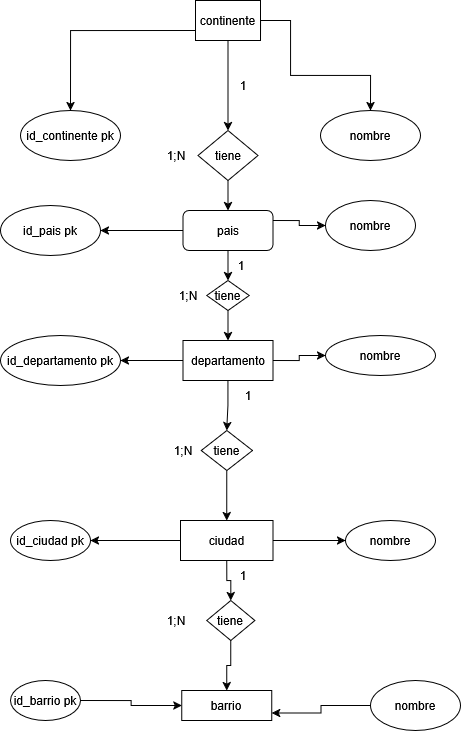

The diagram above was exported from draw.io. Its source (the exported page's mxGraphModel, read from the mxfile embedded in the PNG):
<mxGraphModel dx="1373" dy="751" grid="1" gridSize="10" guides="1" tooltips="1" connect="1" arrows="1" fold="1" page="1" pageScale="1" pageWidth="850" pageHeight="1100" math="0" shadow="0">
  <root>
    <mxCell id="0" />
    <mxCell id="1" parent="0" />
    <mxCell id="Jw8oQJ2yei-n2ppalcCj-23" edge="1" parent="1" source="Jw8oQJ2yei-n2ppalcCj-1" style="edgeStyle=orthogonalEdgeStyle;rounded=0;orthogonalLoop=1;jettySize=auto;html=1;exitX=0.5;exitY=1;exitDx=0;exitDy=0;entryX=0.5;entryY=0;entryDx=0;entryDy=0;" target="Jw8oQJ2yei-n2ppalcCj-22">
      <mxGeometry relative="1" as="geometry" />
    </mxCell>
    <mxCell id="Jw8oQJ2yei-n2ppalcCj-25" edge="1" parent="1" source="Jw8oQJ2yei-n2ppalcCj-1" style="edgeStyle=orthogonalEdgeStyle;rounded=0;orthogonalLoop=1;jettySize=auto;html=1;exitX=1;exitY=1;exitDx=0;exitDy=0;" target="Jw8oQJ2yei-n2ppalcCj-8">
      <mxGeometry relative="1" as="geometry">
        <Array as="points">
          <mxPoint x="430" y="80" />
          <mxPoint x="460" y="80" />
          <mxPoint x="460" y="135" />
          <mxPoint x="540" y="135" />
        </Array>
      </mxGeometry>
    </mxCell>
    <mxCell id="Jw8oQJ2yei-n2ppalcCj-26" edge="1" parent="1" source="Jw8oQJ2yei-n2ppalcCj-1" style="edgeStyle=orthogonalEdgeStyle;rounded=0;orthogonalLoop=1;jettySize=auto;html=1;exitX=0;exitY=0.75;exitDx=0;exitDy=0;" target="Jw8oQJ2yei-n2ppalcCj-4">
      <mxGeometry relative="1" as="geometry" />
    </mxCell>
    <mxCell id="Jw8oQJ2yei-n2ppalcCj-1" parent="1" style="rounded=0;whiteSpace=wrap;html=1;" value="continente" vertex="1">
      <mxGeometry height="40" width="65" x="365" y="60" as="geometry" />
    </mxCell>
    <mxCell id="Jw8oQJ2yei-n2ppalcCj-4" parent="1" style="ellipse;whiteSpace=wrap;html=1;" value="id_continente pk" vertex="1">
      <mxGeometry height="50" width="100" x="190" y="170" as="geometry" />
    </mxCell>
    <mxCell id="Jw8oQJ2yei-n2ppalcCj-8" parent="1" style="ellipse;whiteSpace=wrap;html=1;" value="nombre" vertex="1">
      <mxGeometry height="50" width="100" x="490" y="170" as="geometry" />
    </mxCell>
    <mxCell id="Jw8oQJ2yei-n2ppalcCj-27" edge="1" parent="1" source="Jw8oQJ2yei-n2ppalcCj-15" style="edgeStyle=orthogonalEdgeStyle;rounded=0;orthogonalLoop=1;jettySize=auto;html=1;exitX=0;exitY=0.5;exitDx=0;exitDy=0;entryX=1;entryY=0.5;entryDx=0;entryDy=0;" target="Jw8oQJ2yei-n2ppalcCj-17">
      <mxGeometry relative="1" as="geometry" />
    </mxCell>
    <mxCell id="Jw8oQJ2yei-n2ppalcCj-28" edge="1" parent="1" source="Jw8oQJ2yei-n2ppalcCj-15" style="edgeStyle=orthogonalEdgeStyle;rounded=0;orthogonalLoop=1;jettySize=auto;html=1;exitX=1;exitY=0.25;exitDx=0;exitDy=0;entryX=0;entryY=0.5;entryDx=0;entryDy=0;" target="Jw8oQJ2yei-n2ppalcCj-19">
      <mxGeometry relative="1" as="geometry" />
    </mxCell>
    <mxCell id="Jw8oQJ2yei-n2ppalcCj-36" edge="1" parent="1" source="Jw8oQJ2yei-n2ppalcCj-15" style="edgeStyle=orthogonalEdgeStyle;rounded=0;orthogonalLoop=1;jettySize=auto;html=1;exitX=0.5;exitY=1;exitDx=0;exitDy=0;entryX=0.5;entryY=0;entryDx=0;entryDy=0;" target="Jw8oQJ2yei-n2ppalcCj-35">
      <mxGeometry relative="1" as="geometry" />
    </mxCell>
    <mxCell id="Jw8oQJ2yei-n2ppalcCj-15" parent="1" style="rounded=1;whiteSpace=wrap;html=1;" value="pais" vertex="1">
      <mxGeometry height="40" width="90" x="352.5" y="270" as="geometry" />
    </mxCell>
    <mxCell id="Jw8oQJ2yei-n2ppalcCj-17" parent="1" style="ellipse;whiteSpace=wrap;html=1;" value="id_pais pk" vertex="1">
      <mxGeometry height="50" width="100" x="170" y="265" as="geometry" />
    </mxCell>
    <mxCell id="Jw8oQJ2yei-n2ppalcCj-19" parent="1" style="ellipse;whiteSpace=wrap;html=1;" value="nombre" vertex="1">
      <mxGeometry height="50" width="90" x="495" y="260" as="geometry" />
    </mxCell>
    <mxCell id="Jw8oQJ2yei-n2ppalcCj-24" edge="1" parent="1" source="Jw8oQJ2yei-n2ppalcCj-22" style="edgeStyle=orthogonalEdgeStyle;rounded=0;orthogonalLoop=1;jettySize=auto;html=1;exitX=0.5;exitY=1;exitDx=0;exitDy=0;entryX=0.5;entryY=0;entryDx=0;entryDy=0;" target="Jw8oQJ2yei-n2ppalcCj-15">
      <mxGeometry relative="1" as="geometry" />
    </mxCell>
    <mxCell id="Jw8oQJ2yei-n2ppalcCj-22" parent="1" style="rhombus;whiteSpace=wrap;html=1;" value="tiene" vertex="1">
      <mxGeometry height="50" width="60" x="367.5" y="190" as="geometry" />
    </mxCell>
    <mxCell id="Jw8oQJ2yei-n2ppalcCj-33" edge="1" parent="1" source="Jw8oQJ2yei-n2ppalcCj-29" style="edgeStyle=orthogonalEdgeStyle;rounded=0;orthogonalLoop=1;jettySize=auto;html=1;exitX=0;exitY=0.5;exitDx=0;exitDy=0;entryX=1;entryY=0.5;entryDx=0;entryDy=0;" target="Jw8oQJ2yei-n2ppalcCj-30">
      <mxGeometry relative="1" as="geometry" />
    </mxCell>
    <mxCell id="Jw8oQJ2yei-n2ppalcCj-34" edge="1" parent="1" source="Jw8oQJ2yei-n2ppalcCj-29" style="edgeStyle=orthogonalEdgeStyle;rounded=0;orthogonalLoop=1;jettySize=auto;html=1;exitX=1;exitY=0.5;exitDx=0;exitDy=0;entryX=0;entryY=0.5;entryDx=0;entryDy=0;" target="Jw8oQJ2yei-n2ppalcCj-31">
      <mxGeometry relative="1" as="geometry" />
    </mxCell>
    <mxCell id="Jw8oQJ2yei-n2ppalcCj-40" edge="1" parent="1" source="Jw8oQJ2yei-n2ppalcCj-29" style="edgeStyle=orthogonalEdgeStyle;rounded=0;orthogonalLoop=1;jettySize=auto;html=1;exitX=0.5;exitY=1;exitDx=0;exitDy=0;entryX=0.5;entryY=0;entryDx=0;entryDy=0;" target="Jw8oQJ2yei-n2ppalcCj-39">
      <mxGeometry relative="1" as="geometry" />
    </mxCell>
    <mxCell id="Jw8oQJ2yei-n2ppalcCj-29" parent="1" style="rounded=0;whiteSpace=wrap;html=1;" value="departamento" vertex="1">
      <mxGeometry height="40" width="90" x="352.5" y="400" as="geometry" />
    </mxCell>
    <mxCell id="Jw8oQJ2yei-n2ppalcCj-30" parent="1" style="ellipse;whiteSpace=wrap;html=1;" value="id_departamento pk" vertex="1">
      <mxGeometry height="50" width="120" x="170" y="395" as="geometry" />
    </mxCell>
    <mxCell id="Jw8oQJ2yei-n2ppalcCj-31" parent="1" style="ellipse;whiteSpace=wrap;html=1;" value="nombre" vertex="1">
      <mxGeometry height="40" width="110" x="495" y="395" as="geometry" />
    </mxCell>
    <mxCell id="Jw8oQJ2yei-n2ppalcCj-37" edge="1" parent="1" source="Jw8oQJ2yei-n2ppalcCj-35" style="edgeStyle=orthogonalEdgeStyle;rounded=0;orthogonalLoop=1;jettySize=auto;html=1;exitX=0.5;exitY=1;exitDx=0;exitDy=0;entryX=0.5;entryY=0;entryDx=0;entryDy=0;" target="Jw8oQJ2yei-n2ppalcCj-29">
      <mxGeometry relative="1" as="geometry" />
    </mxCell>
    <mxCell id="Jw8oQJ2yei-n2ppalcCj-35" parent="1" style="rhombus;whiteSpace=wrap;html=1;" value="tiene" vertex="1">
      <mxGeometry height="30" width="42.5" x="376.25" y="340" as="geometry" />
    </mxCell>
    <mxCell id="Jw8oQJ2yei-n2ppalcCj-44" edge="1" parent="1" source="Jw8oQJ2yei-n2ppalcCj-38" style="edgeStyle=orthogonalEdgeStyle;rounded=0;orthogonalLoop=1;jettySize=auto;html=1;exitX=0;exitY=0.5;exitDx=0;exitDy=0;" target="Jw8oQJ2yei-n2ppalcCj-42">
      <mxGeometry relative="1" as="geometry" />
    </mxCell>
    <mxCell id="Jw8oQJ2yei-n2ppalcCj-45" edge="1" parent="1" source="Jw8oQJ2yei-n2ppalcCj-38" style="edgeStyle=orthogonalEdgeStyle;rounded=0;orthogonalLoop=1;jettySize=auto;html=1;exitX=1;exitY=0.5;exitDx=0;exitDy=0;" target="Jw8oQJ2yei-n2ppalcCj-43">
      <mxGeometry relative="1" as="geometry" />
    </mxCell>
    <mxCell id="Jw8oQJ2yei-n2ppalcCj-53" edge="1" parent="1" source="Jw8oQJ2yei-n2ppalcCj-38" style="edgeStyle=orthogonalEdgeStyle;rounded=0;orthogonalLoop=1;jettySize=auto;html=1;exitX=0.5;exitY=1;exitDx=0;exitDy=0;" target="Jw8oQJ2yei-n2ppalcCj-48">
      <mxGeometry relative="1" as="geometry" />
    </mxCell>
    <mxCell id="Jw8oQJ2yei-n2ppalcCj-38" parent="1" style="rounded=0;whiteSpace=wrap;html=1;" value="ciudad" vertex="1">
      <mxGeometry height="40" width="92.5" x="350" y="580" as="geometry" />
    </mxCell>
    <mxCell id="Jw8oQJ2yei-n2ppalcCj-41" edge="1" parent="1" source="Jw8oQJ2yei-n2ppalcCj-39" style="edgeStyle=orthogonalEdgeStyle;rounded=0;orthogonalLoop=1;jettySize=auto;html=1;exitX=0.5;exitY=1;exitDx=0;exitDy=0;entryX=0.5;entryY=0;entryDx=0;entryDy=0;" target="Jw8oQJ2yei-n2ppalcCj-38">
      <mxGeometry relative="1" as="geometry" />
    </mxCell>
    <mxCell id="Jw8oQJ2yei-n2ppalcCj-39" parent="1" style="rhombus;whiteSpace=wrap;html=1;" value="tiene" vertex="1">
      <mxGeometry height="40" width="51.25" x="370.63" y="490" as="geometry" />
    </mxCell>
    <mxCell id="Jw8oQJ2yei-n2ppalcCj-42" parent="1" style="ellipse;whiteSpace=wrap;html=1;" value="id_ciudad pk" vertex="1">
      <mxGeometry height="40" width="80" x="180" y="580" as="geometry" />
    </mxCell>
    <mxCell id="Jw8oQJ2yei-n2ppalcCj-43" parent="1" style="ellipse;whiteSpace=wrap;html=1;" value="nombre" vertex="1">
      <mxGeometry height="40" width="90" x="515" y="580" as="geometry" />
    </mxCell>
    <mxCell id="Jw8oQJ2yei-n2ppalcCj-47" parent="1" style="rounded=0;whiteSpace=wrap;html=1;" value="barrio" vertex="1">
      <mxGeometry height="30" width="90" x="351.25" y="750" as="geometry" />
    </mxCell>
    <mxCell id="Jw8oQJ2yei-n2ppalcCj-54" edge="1" parent="1" source="Jw8oQJ2yei-n2ppalcCj-48" style="edgeStyle=orthogonalEdgeStyle;rounded=0;orthogonalLoop=1;jettySize=auto;html=1;exitX=0.5;exitY=1;exitDx=0;exitDy=0;" target="Jw8oQJ2yei-n2ppalcCj-47">
      <mxGeometry relative="1" as="geometry" />
    </mxCell>
    <mxCell id="Jw8oQJ2yei-n2ppalcCj-48" parent="1" style="rhombus;whiteSpace=wrap;html=1;" value="tiene" vertex="1">
      <mxGeometry height="40" width="48.12" x="376.25" y="660" as="geometry" />
    </mxCell>
    <mxCell id="Jw8oQJ2yei-n2ppalcCj-52" edge="1" parent="1" source="Jw8oQJ2yei-n2ppalcCj-49" style="edgeStyle=orthogonalEdgeStyle;rounded=0;orthogonalLoop=1;jettySize=auto;html=1;exitX=1;exitY=0.5;exitDx=0;exitDy=0;entryX=0;entryY=0.5;entryDx=0;entryDy=0;" target="Jw8oQJ2yei-n2ppalcCj-47">
      <mxGeometry relative="1" as="geometry" />
    </mxCell>
    <mxCell id="Jw8oQJ2yei-n2ppalcCj-49" parent="1" style="ellipse;whiteSpace=wrap;html=1;" value="id_barrio pk" vertex="1">
      <mxGeometry height="40" width="70" x="180" y="740" as="geometry" />
    </mxCell>
    <mxCell id="Jw8oQJ2yei-n2ppalcCj-51" edge="1" parent="1" source="Jw8oQJ2yei-n2ppalcCj-50" style="edgeStyle=orthogonalEdgeStyle;rounded=0;orthogonalLoop=1;jettySize=auto;html=1;exitX=0;exitY=0.5;exitDx=0;exitDy=0;entryX=1;entryY=0.75;entryDx=0;entryDy=0;" target="Jw8oQJ2yei-n2ppalcCj-47">
      <mxGeometry relative="1" as="geometry" />
    </mxCell>
    <mxCell id="Jw8oQJ2yei-n2ppalcCj-50" parent="1" style="ellipse;whiteSpace=wrap;html=1;" value="nombre" vertex="1">
      <mxGeometry height="50" width="90" x="540" y="740" as="geometry" />
    </mxCell>
    <mxCell id="Jw8oQJ2yei-n2ppalcCj-64" parent="1" style="text;html=1;whiteSpace=wrap;strokeColor=none;fillColor=none;align=center;verticalAlign=middle;rounded=0;" value="1" vertex="1">
      <mxGeometry height="30" width="60" x="382.5" y="130" as="geometry" />
    </mxCell>
    <mxCell id="Jw8oQJ2yei-n2ppalcCj-66" parent="1" style="text;html=1;whiteSpace=wrap;strokeColor=none;fillColor=none;align=center;verticalAlign=middle;rounded=0;" value="1" vertex="1">
      <mxGeometry height="30" width="60" x="381.25" y="310" as="geometry" />
    </mxCell>
    <mxCell id="Jw8oQJ2yei-n2ppalcCj-67" parent="1" style="text;html=1;whiteSpace=wrap;strokeColor=none;fillColor=none;align=center;verticalAlign=middle;rounded=0;" value="1" vertex="1">
      <mxGeometry height="30" width="60" x="388.13" y="440" as="geometry" />
    </mxCell>
    <mxCell id="Jw8oQJ2yei-n2ppalcCj-68" parent="1" style="text;html=1;whiteSpace=wrap;strokeColor=none;fillColor=none;align=center;verticalAlign=middle;rounded=0;" value="1" vertex="1">
      <mxGeometry height="30" width="60" x="382.5" y="620" as="geometry" />
    </mxCell>
    <mxCell id="Jw8oQJ2yei-n2ppalcCj-70" parent="1" style="text;html=1;whiteSpace=wrap;strokeColor=none;fillColor=none;align=center;verticalAlign=middle;rounded=0;" value="1;N" vertex="1">
      <mxGeometry height="30" width="60" x="316.25" y="200" as="geometry" />
    </mxCell>
    <mxCell id="Jw8oQJ2yei-n2ppalcCj-71" parent="1" style="text;html=1;whiteSpace=wrap;strokeColor=none;fillColor=none;align=center;verticalAlign=middle;rounded=0;" value="1;N" vertex="1">
      <mxGeometry height="30" width="60" x="328.13" y="340" as="geometry" />
    </mxCell>
    <mxCell id="Jw8oQJ2yei-n2ppalcCj-72" parent="1" style="text;html=1;whiteSpace=wrap;strokeColor=none;fillColor=none;align=center;verticalAlign=middle;rounded=0;" value="1;N" vertex="1">
      <mxGeometry height="30" width="60" x="322.5" y="495" as="geometry" />
    </mxCell>
    <mxCell id="Jw8oQJ2yei-n2ppalcCj-73" parent="1" style="text;html=1;whiteSpace=wrap;strokeColor=none;fillColor=none;align=center;verticalAlign=middle;rounded=0;" value="1;N" vertex="1">
      <mxGeometry height="30" width="60" x="316.25" y="665" as="geometry" />
    </mxCell>
  </root>
</mxGraphModel>